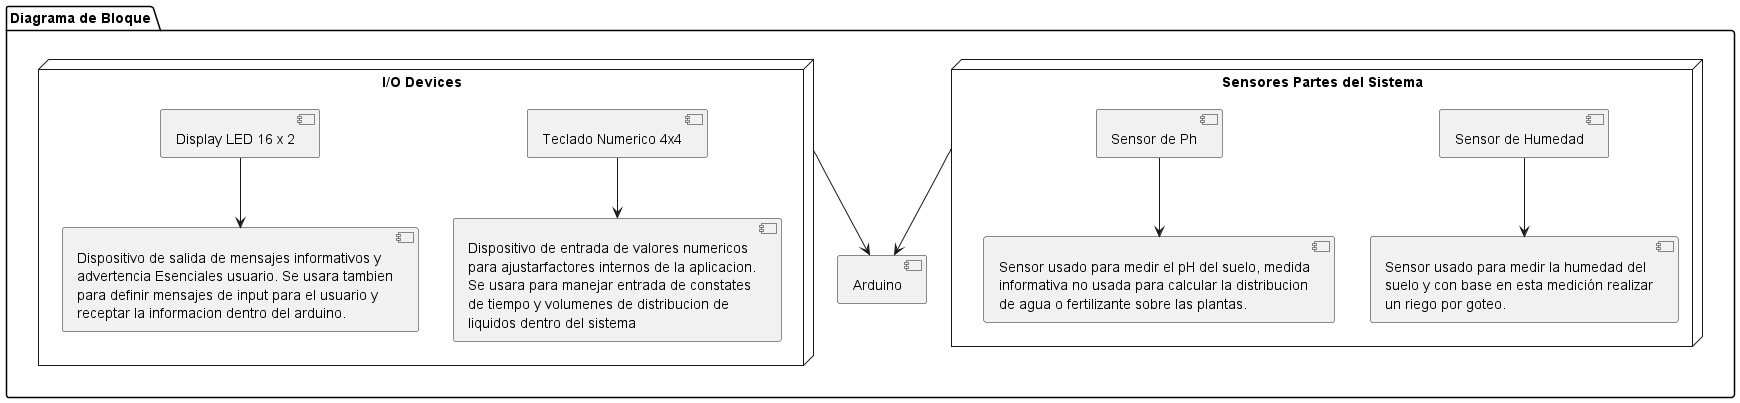

The diagram above was rendered by PlantUML. Its source (embedded in the PNG):
@startuml
'https://plantuml.com/activity-diagram-beta

package "Diagrama de Bloque" {
node "Sensores Partes del Sistema" {
    component [Sensor de Humedad]
    component Descripcion_Sensor_de_Humedad [
        Sensor usado para medir la humedad del
        suelo y con base en esta medición realizar
        un riego por goteo.
    ]

   [Sensor de Humedad] --> Descripcion_Sensor_de_Humedad
    component [Sensor de Ph]
    component Descripcion_Sensor_de_Ph [
        Sensor usado para medir el pH del suelo, medida
        informativa no usada para calcular la distribucion
        de agua o fertilizante sobre las plantas.
    ]
    [Sensor de Ph] --> Descripcion_Sensor_de_Ph
}

node "I/O Devices"{
    component [Teclado Numerico 4x4]
    component Descripcion_Teclado_Numerico[
    Dispositivo de entrada de valores numericos
    para ajustarfactores internos de la aplicacion.
    Se usara para manejar entrada de constates
    de tiempo y volumenes de distribucion de
    liquidos dentro del sistema
    ]

    [Teclado Numerico 4x4] -down-> Descripcion_Teclado_Numerico

    component [Display LED 16 x 2]
    component Descripcion_LED [
    Dispositivo de salida de mensajes informativos y
    advertencia Esenciales usuario. Se usara tambien
    para definir mensajes de input para el usuario y
    receptar la informacion dentro del arduino.
    ]

    [Display LED 16 x 2] -down-> Descripcion_LED


}



component [Arduino]
"Sensores Partes del Sistema" -down-> [Arduino]
"I/O Devices" -down->  [Arduino]

}





@enduml